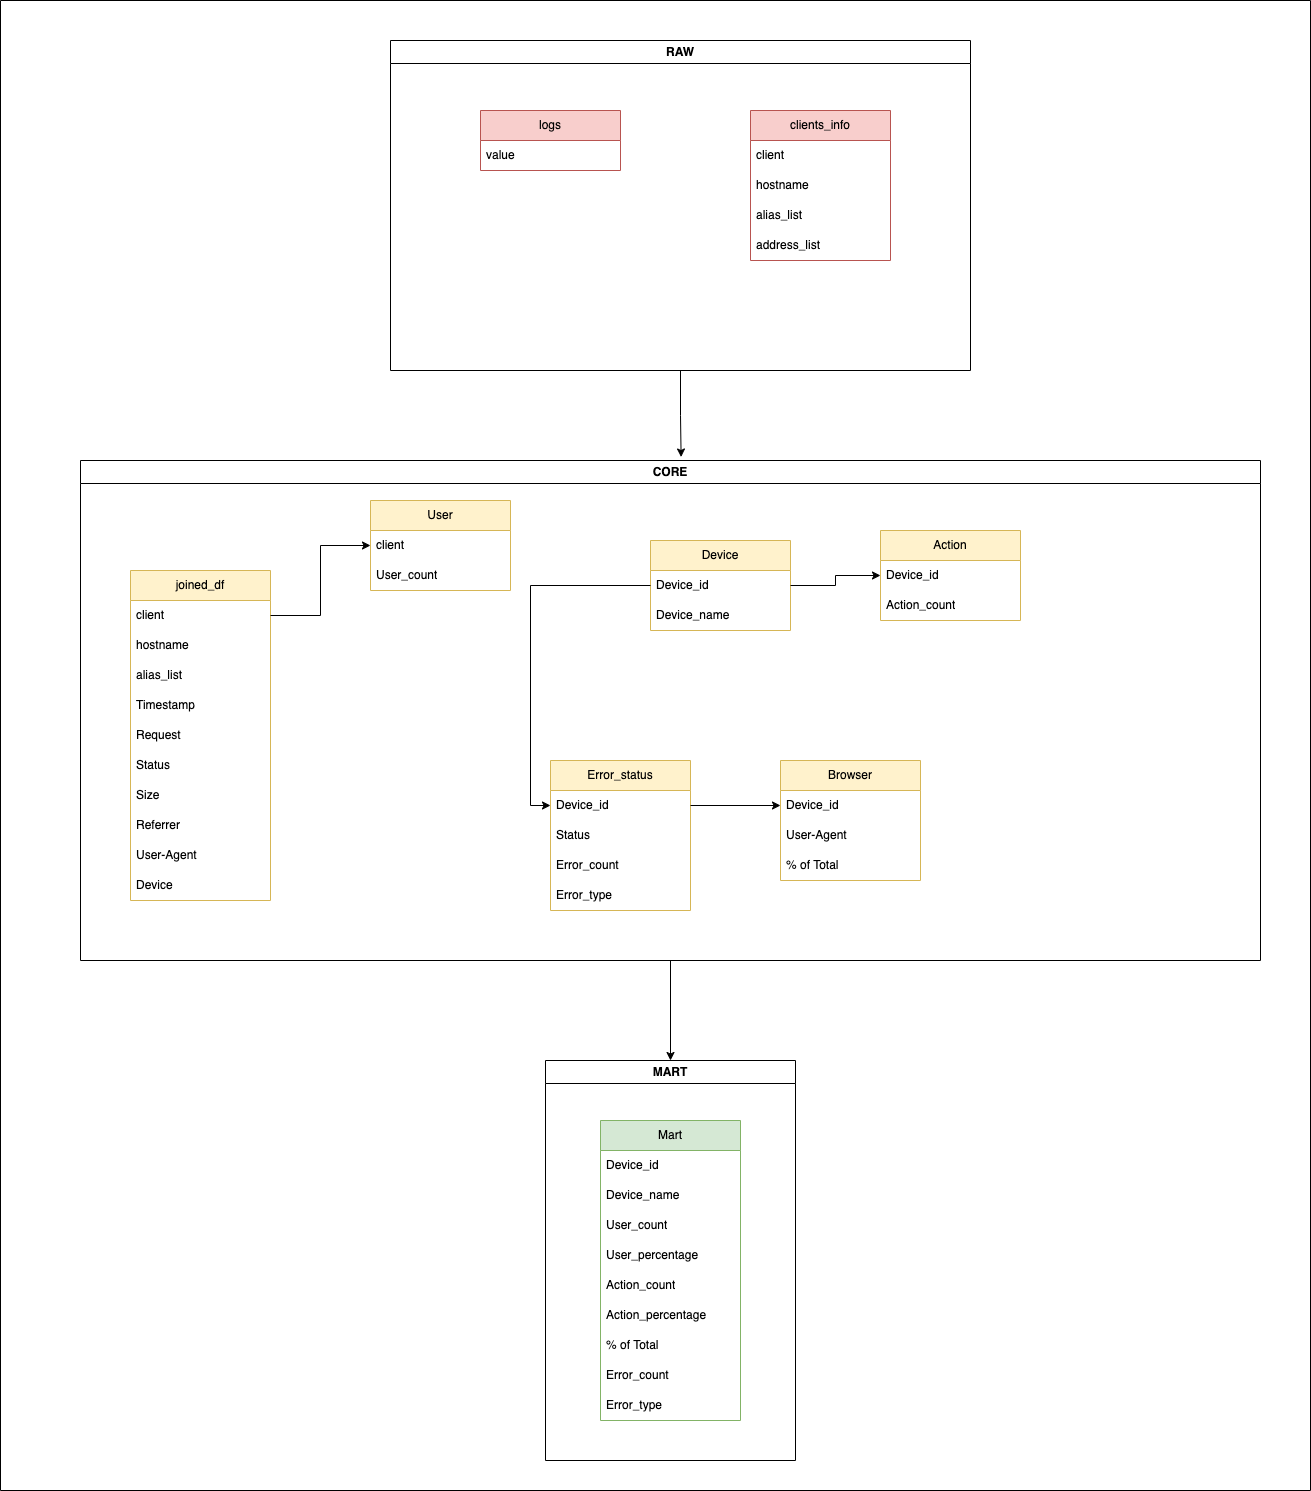

The diagram above was exported from draw.io. Its source (the exported page's mxGraphModel, read from the mxfile embedded in the PNG):
<mxGraphModel dx="2141" dy="1911" grid="1" gridSize="10" guides="1" tooltips="1" connect="1" arrows="1" fold="1" page="1" pageScale="1" pageWidth="827" pageHeight="1169" math="0" shadow="0">
  <root>
    <mxCell id="0" />
    <mxCell id="1" parent="0" />
    <mxCell id="8-O5A5qn1pRtw2OSA2-U-10" value="joined_df" style="swimlane;fontStyle=0;childLayout=stackLayout;horizontal=1;startSize=30;horizontalStack=0;resizeParent=1;resizeParentMax=0;resizeLast=0;collapsible=1;marginBottom=0;whiteSpace=wrap;html=1;fillColor=#fff2cc;strokeColor=#d6b656;" vertex="1" parent="1">
      <mxGeometry x="-200" y="310" width="140" height="330" as="geometry" />
    </mxCell>
    <mxCell id="8-O5A5qn1pRtw2OSA2-U-11" value="client" style="text;strokeColor=none;fillColor=none;align=left;verticalAlign=middle;spacingLeft=4;spacingRight=4;overflow=hidden;points=[[0,0.5],[1,0.5]];portConstraint=eastwest;rotatable=0;whiteSpace=wrap;html=1;" vertex="1" parent="8-O5A5qn1pRtw2OSA2-U-10">
      <mxGeometry y="30" width="140" height="30" as="geometry" />
    </mxCell>
    <mxCell id="8-O5A5qn1pRtw2OSA2-U-12" value="hostname" style="text;strokeColor=none;fillColor=none;align=left;verticalAlign=middle;spacingLeft=4;spacingRight=4;overflow=hidden;points=[[0,0.5],[1,0.5]];portConstraint=eastwest;rotatable=0;whiteSpace=wrap;html=1;" vertex="1" parent="8-O5A5qn1pRtw2OSA2-U-10">
      <mxGeometry y="60" width="140" height="30" as="geometry" />
    </mxCell>
    <mxCell id="8-O5A5qn1pRtw2OSA2-U-13" value="alias_list" style="text;strokeColor=none;fillColor=none;align=left;verticalAlign=middle;spacingLeft=4;spacingRight=4;overflow=hidden;points=[[0,0.5],[1,0.5]];portConstraint=eastwest;rotatable=0;whiteSpace=wrap;html=1;" vertex="1" parent="8-O5A5qn1pRtw2OSA2-U-10">
      <mxGeometry y="90" width="140" height="30" as="geometry" />
    </mxCell>
    <mxCell id="8-O5A5qn1pRtw2OSA2-U-21" value="Timestamp" style="text;strokeColor=none;fillColor=none;align=left;verticalAlign=middle;spacingLeft=4;spacingRight=4;overflow=hidden;points=[[0,0.5],[1,0.5]];portConstraint=eastwest;rotatable=0;whiteSpace=wrap;html=1;" vertex="1" parent="8-O5A5qn1pRtw2OSA2-U-10">
      <mxGeometry y="120" width="140" height="30" as="geometry" />
    </mxCell>
    <mxCell id="8-O5A5qn1pRtw2OSA2-U-20" value="Request" style="text;strokeColor=none;fillColor=none;align=left;verticalAlign=middle;spacingLeft=4;spacingRight=4;overflow=hidden;points=[[0,0.5],[1,0.5]];portConstraint=eastwest;rotatable=0;whiteSpace=wrap;html=1;" vertex="1" parent="8-O5A5qn1pRtw2OSA2-U-10">
      <mxGeometry y="150" width="140" height="30" as="geometry" />
    </mxCell>
    <mxCell id="8-O5A5qn1pRtw2OSA2-U-19" value="Status" style="text;strokeColor=none;fillColor=none;align=left;verticalAlign=middle;spacingLeft=4;spacingRight=4;overflow=hidden;points=[[0,0.5],[1,0.5]];portConstraint=eastwest;rotatable=0;whiteSpace=wrap;html=1;" vertex="1" parent="8-O5A5qn1pRtw2OSA2-U-10">
      <mxGeometry y="180" width="140" height="30" as="geometry" />
    </mxCell>
    <mxCell id="8-O5A5qn1pRtw2OSA2-U-18" value="Size" style="text;strokeColor=none;fillColor=none;align=left;verticalAlign=middle;spacingLeft=4;spacingRight=4;overflow=hidden;points=[[0,0.5],[1,0.5]];portConstraint=eastwest;rotatable=0;whiteSpace=wrap;html=1;" vertex="1" parent="8-O5A5qn1pRtw2OSA2-U-10">
      <mxGeometry y="210" width="140" height="30" as="geometry" />
    </mxCell>
    <mxCell id="8-O5A5qn1pRtw2OSA2-U-17" value="Referrer" style="text;strokeColor=none;fillColor=none;align=left;verticalAlign=middle;spacingLeft=4;spacingRight=4;overflow=hidden;points=[[0,0.5],[1,0.5]];portConstraint=eastwest;rotatable=0;whiteSpace=wrap;html=1;" vertex="1" parent="8-O5A5qn1pRtw2OSA2-U-10">
      <mxGeometry y="240" width="140" height="30" as="geometry" />
    </mxCell>
    <mxCell id="8-O5A5qn1pRtw2OSA2-U-16" value="User-Agent" style="text;strokeColor=none;fillColor=none;align=left;verticalAlign=middle;spacingLeft=4;spacingRight=4;overflow=hidden;points=[[0,0.5],[1,0.5]];portConstraint=eastwest;rotatable=0;whiteSpace=wrap;html=1;" vertex="1" parent="8-O5A5qn1pRtw2OSA2-U-10">
      <mxGeometry y="270" width="140" height="30" as="geometry" />
    </mxCell>
    <mxCell id="8-O5A5qn1pRtw2OSA2-U-15" value="Device" style="text;strokeColor=none;fillColor=none;align=left;verticalAlign=middle;spacingLeft=4;spacingRight=4;overflow=hidden;points=[[0,0.5],[1,0.5]];portConstraint=eastwest;rotatable=0;whiteSpace=wrap;html=1;" vertex="1" parent="8-O5A5qn1pRtw2OSA2-U-10">
      <mxGeometry y="300" width="140" height="30" as="geometry" />
    </mxCell>
    <mxCell id="8-O5A5qn1pRtw2OSA2-U-22" value="Device" style="swimlane;fontStyle=0;childLayout=stackLayout;horizontal=1;startSize=30;horizontalStack=0;resizeParent=1;resizeParentMax=0;resizeLast=0;collapsible=1;marginBottom=0;whiteSpace=wrap;html=1;fillColor=#fff2cc;strokeColor=#d6b656;" vertex="1" parent="1">
      <mxGeometry x="320" y="280" width="140" height="90" as="geometry" />
    </mxCell>
    <mxCell id="8-O5A5qn1pRtw2OSA2-U-23" value="Device_id" style="text;strokeColor=none;fillColor=none;align=left;verticalAlign=middle;spacingLeft=4;spacingRight=4;overflow=hidden;points=[[0,0.5],[1,0.5]];portConstraint=eastwest;rotatable=0;whiteSpace=wrap;html=1;" vertex="1" parent="8-O5A5qn1pRtw2OSA2-U-22">
      <mxGeometry y="30" width="140" height="30" as="geometry" />
    </mxCell>
    <mxCell id="8-O5A5qn1pRtw2OSA2-U-24" value="Device_name" style="text;strokeColor=none;fillColor=none;align=left;verticalAlign=middle;spacingLeft=4;spacingRight=4;overflow=hidden;points=[[0,0.5],[1,0.5]];portConstraint=eastwest;rotatable=0;whiteSpace=wrap;html=1;" vertex="1" parent="8-O5A5qn1pRtw2OSA2-U-22">
      <mxGeometry y="60" width="140" height="30" as="geometry" />
    </mxCell>
    <mxCell id="8-O5A5qn1pRtw2OSA2-U-26" value="User" style="swimlane;fontStyle=0;childLayout=stackLayout;horizontal=1;startSize=30;horizontalStack=0;resizeParent=1;resizeParentMax=0;resizeLast=0;collapsible=1;marginBottom=0;whiteSpace=wrap;html=1;fillColor=#fff2cc;strokeColor=#d6b656;" vertex="1" parent="1">
      <mxGeometry x="40" y="240" width="140" height="90" as="geometry" />
    </mxCell>
    <mxCell id="8-O5A5qn1pRtw2OSA2-U-27" value="client" style="text;strokeColor=none;fillColor=none;align=left;verticalAlign=middle;spacingLeft=4;spacingRight=4;overflow=hidden;points=[[0,0.5],[1,0.5]];portConstraint=eastwest;rotatable=0;whiteSpace=wrap;html=1;" vertex="1" parent="8-O5A5qn1pRtw2OSA2-U-26">
      <mxGeometry y="30" width="140" height="30" as="geometry" />
    </mxCell>
    <mxCell id="8-O5A5qn1pRtw2OSA2-U-28" value="User_count" style="text;strokeColor=none;fillColor=none;align=left;verticalAlign=middle;spacingLeft=4;spacingRight=4;overflow=hidden;points=[[0,0.5],[1,0.5]];portConstraint=eastwest;rotatable=0;whiteSpace=wrap;html=1;" vertex="1" parent="8-O5A5qn1pRtw2OSA2-U-26">
      <mxGeometry y="60" width="140" height="30" as="geometry" />
    </mxCell>
    <mxCell id="8-O5A5qn1pRtw2OSA2-U-30" value="Action" style="swimlane;fontStyle=0;childLayout=stackLayout;horizontal=1;startSize=30;horizontalStack=0;resizeParent=1;resizeParentMax=0;resizeLast=0;collapsible=1;marginBottom=0;whiteSpace=wrap;html=1;fillColor=#fff2cc;strokeColor=#d6b656;" vertex="1" parent="1">
      <mxGeometry x="550" y="270" width="140" height="90" as="geometry" />
    </mxCell>
    <mxCell id="8-O5A5qn1pRtw2OSA2-U-31" value="Device_id" style="text;strokeColor=none;fillColor=none;align=left;verticalAlign=middle;spacingLeft=4;spacingRight=4;overflow=hidden;points=[[0,0.5],[1,0.5]];portConstraint=eastwest;rotatable=0;whiteSpace=wrap;html=1;" vertex="1" parent="8-O5A5qn1pRtw2OSA2-U-30">
      <mxGeometry y="30" width="140" height="30" as="geometry" />
    </mxCell>
    <mxCell id="8-O5A5qn1pRtw2OSA2-U-32" value="Action_count" style="text;strokeColor=none;fillColor=none;align=left;verticalAlign=middle;spacingLeft=4;spacingRight=4;overflow=hidden;points=[[0,0.5],[1,0.5]];portConstraint=eastwest;rotatable=0;whiteSpace=wrap;html=1;" vertex="1" parent="8-O5A5qn1pRtw2OSA2-U-30">
      <mxGeometry y="60" width="140" height="30" as="geometry" />
    </mxCell>
    <mxCell id="8-O5A5qn1pRtw2OSA2-U-34" value="Error_status" style="swimlane;fontStyle=0;childLayout=stackLayout;horizontal=1;startSize=30;horizontalStack=0;resizeParent=1;resizeParentMax=0;resizeLast=0;collapsible=1;marginBottom=0;whiteSpace=wrap;html=1;fillColor=#fff2cc;strokeColor=#d6b656;" vertex="1" parent="1">
      <mxGeometry x="220" y="500" width="140" height="150" as="geometry" />
    </mxCell>
    <mxCell id="8-O5A5qn1pRtw2OSA2-U-35" value="Device_id" style="text;strokeColor=none;fillColor=none;align=left;verticalAlign=middle;spacingLeft=4;spacingRight=4;overflow=hidden;points=[[0,0.5],[1,0.5]];portConstraint=eastwest;rotatable=0;whiteSpace=wrap;html=1;" vertex="1" parent="8-O5A5qn1pRtw2OSA2-U-34">
      <mxGeometry y="30" width="140" height="30" as="geometry" />
    </mxCell>
    <mxCell id="8-O5A5qn1pRtw2OSA2-U-36" value="Status" style="text;strokeColor=none;fillColor=none;align=left;verticalAlign=middle;spacingLeft=4;spacingRight=4;overflow=hidden;points=[[0,0.5],[1,0.5]];portConstraint=eastwest;rotatable=0;whiteSpace=wrap;html=1;" vertex="1" parent="8-O5A5qn1pRtw2OSA2-U-34">
      <mxGeometry y="60" width="140" height="30" as="geometry" />
    </mxCell>
    <mxCell id="8-O5A5qn1pRtw2OSA2-U-37" value="Error_count" style="text;strokeColor=none;fillColor=none;align=left;verticalAlign=middle;spacingLeft=4;spacingRight=4;overflow=hidden;points=[[0,0.5],[1,0.5]];portConstraint=eastwest;rotatable=0;whiteSpace=wrap;html=1;" vertex="1" parent="8-O5A5qn1pRtw2OSA2-U-34">
      <mxGeometry y="90" width="140" height="30" as="geometry" />
    </mxCell>
    <mxCell id="8-O5A5qn1pRtw2OSA2-U-38" value="Error_type" style="text;strokeColor=none;fillColor=none;align=left;verticalAlign=middle;spacingLeft=4;spacingRight=4;overflow=hidden;points=[[0,0.5],[1,0.5]];portConstraint=eastwest;rotatable=0;whiteSpace=wrap;html=1;" vertex="1" parent="8-O5A5qn1pRtw2OSA2-U-34">
      <mxGeometry y="120" width="140" height="30" as="geometry" />
    </mxCell>
    <mxCell id="8-O5A5qn1pRtw2OSA2-U-39" value="Browser" style="swimlane;fontStyle=0;childLayout=stackLayout;horizontal=1;startSize=30;horizontalStack=0;resizeParent=1;resizeParentMax=0;resizeLast=0;collapsible=1;marginBottom=0;whiteSpace=wrap;html=1;fillColor=#fff2cc;strokeColor=#d6b656;" vertex="1" parent="1">
      <mxGeometry x="450" y="500" width="140" height="120" as="geometry" />
    </mxCell>
    <mxCell id="8-O5A5qn1pRtw2OSA2-U-40" value="Device_id" style="text;strokeColor=none;fillColor=none;align=left;verticalAlign=middle;spacingLeft=4;spacingRight=4;overflow=hidden;points=[[0,0.5],[1,0.5]];portConstraint=eastwest;rotatable=0;whiteSpace=wrap;html=1;" vertex="1" parent="8-O5A5qn1pRtw2OSA2-U-39">
      <mxGeometry y="30" width="140" height="30" as="geometry" />
    </mxCell>
    <mxCell id="8-O5A5qn1pRtw2OSA2-U-41" value="User-Agent" style="text;strokeColor=none;fillColor=none;align=left;verticalAlign=middle;spacingLeft=4;spacingRight=4;overflow=hidden;points=[[0,0.5],[1,0.5]];portConstraint=eastwest;rotatable=0;whiteSpace=wrap;html=1;" vertex="1" parent="8-O5A5qn1pRtw2OSA2-U-39">
      <mxGeometry y="60" width="140" height="30" as="geometry" />
    </mxCell>
    <mxCell id="8-O5A5qn1pRtw2OSA2-U-42" value="% of Total" style="text;strokeColor=none;fillColor=none;align=left;verticalAlign=middle;spacingLeft=4;spacingRight=4;overflow=hidden;points=[[0,0.5],[1,0.5]];portConstraint=eastwest;rotatable=0;whiteSpace=wrap;html=1;" vertex="1" parent="8-O5A5qn1pRtw2OSA2-U-39">
      <mxGeometry y="90" width="140" height="30" as="geometry" />
    </mxCell>
    <mxCell id="8-O5A5qn1pRtw2OSA2-U-43" style="edgeStyle=orthogonalEdgeStyle;rounded=0;orthogonalLoop=1;jettySize=auto;html=1;exitX=1;exitY=0.5;exitDx=0;exitDy=0;entryX=0;entryY=0.5;entryDx=0;entryDy=0;" edge="1" parent="1" source="8-O5A5qn1pRtw2OSA2-U-23" target="8-O5A5qn1pRtw2OSA2-U-31">
      <mxGeometry relative="1" as="geometry" />
    </mxCell>
    <mxCell id="8-O5A5qn1pRtw2OSA2-U-44" style="edgeStyle=orthogonalEdgeStyle;rounded=0;orthogonalLoop=1;jettySize=auto;html=1;exitX=0;exitY=0.5;exitDx=0;exitDy=0;entryX=0;entryY=0.5;entryDx=0;entryDy=0;" edge="1" parent="1" source="8-O5A5qn1pRtw2OSA2-U-23" target="8-O5A5qn1pRtw2OSA2-U-35">
      <mxGeometry relative="1" as="geometry" />
    </mxCell>
    <mxCell id="8-O5A5qn1pRtw2OSA2-U-45" style="edgeStyle=orthogonalEdgeStyle;rounded=0;orthogonalLoop=1;jettySize=auto;html=1;exitX=1;exitY=0.5;exitDx=0;exitDy=0;entryX=0;entryY=0.5;entryDx=0;entryDy=0;" edge="1" parent="1" source="8-O5A5qn1pRtw2OSA2-U-35" target="8-O5A5qn1pRtw2OSA2-U-40">
      <mxGeometry relative="1" as="geometry" />
    </mxCell>
    <mxCell id="8-O5A5qn1pRtw2OSA2-U-46" style="edgeStyle=orthogonalEdgeStyle;rounded=0;orthogonalLoop=1;jettySize=auto;html=1;exitX=1;exitY=0.5;exitDx=0;exitDy=0;entryX=0;entryY=0.5;entryDx=0;entryDy=0;" edge="1" parent="1" source="8-O5A5qn1pRtw2OSA2-U-11" target="8-O5A5qn1pRtw2OSA2-U-27">
      <mxGeometry relative="1" as="geometry" />
    </mxCell>
    <mxCell id="8-O5A5qn1pRtw2OSA2-U-57" value="RAW" style="swimlane;whiteSpace=wrap;html=1;" vertex="1" parent="1">
      <mxGeometry x="60" y="-220" width="580" height="330" as="geometry" />
    </mxCell>
    <mxCell id="8-O5A5qn1pRtw2OSA2-U-1" value="logs" style="swimlane;fontStyle=0;childLayout=stackLayout;horizontal=1;startSize=30;horizontalStack=0;resizeParent=1;resizeParentMax=0;resizeLast=0;collapsible=1;marginBottom=0;whiteSpace=wrap;html=1;fillColor=#f8cecc;strokeColor=#b85450;" vertex="1" parent="8-O5A5qn1pRtw2OSA2-U-57">
      <mxGeometry x="90" y="70" width="140" height="60" as="geometry" />
    </mxCell>
    <mxCell id="8-O5A5qn1pRtw2OSA2-U-2" value="value" style="text;strokeColor=none;fillColor=none;align=left;verticalAlign=middle;spacingLeft=4;spacingRight=4;overflow=hidden;points=[[0,0.5],[1,0.5]];portConstraint=eastwest;rotatable=0;whiteSpace=wrap;html=1;" vertex="1" parent="8-O5A5qn1pRtw2OSA2-U-1">
      <mxGeometry y="30" width="140" height="30" as="geometry" />
    </mxCell>
    <mxCell id="8-O5A5qn1pRtw2OSA2-U-5" value="clients_info" style="swimlane;fontStyle=0;childLayout=stackLayout;horizontal=1;startSize=30;horizontalStack=0;resizeParent=1;resizeParentMax=0;resizeLast=0;collapsible=1;marginBottom=0;whiteSpace=wrap;html=1;fillColor=#f8cecc;strokeColor=#b85450;" vertex="1" parent="8-O5A5qn1pRtw2OSA2-U-57">
      <mxGeometry x="360" y="70" width="140" height="150" as="geometry" />
    </mxCell>
    <mxCell id="8-O5A5qn1pRtw2OSA2-U-6" value="client" style="text;strokeColor=none;fillColor=none;align=left;verticalAlign=middle;spacingLeft=4;spacingRight=4;overflow=hidden;points=[[0,0.5],[1,0.5]];portConstraint=eastwest;rotatable=0;whiteSpace=wrap;html=1;" vertex="1" parent="8-O5A5qn1pRtw2OSA2-U-5">
      <mxGeometry y="30" width="140" height="30" as="geometry" />
    </mxCell>
    <mxCell id="8-O5A5qn1pRtw2OSA2-U-7" value="hostname" style="text;strokeColor=none;fillColor=none;align=left;verticalAlign=middle;spacingLeft=4;spacingRight=4;overflow=hidden;points=[[0,0.5],[1,0.5]];portConstraint=eastwest;rotatable=0;whiteSpace=wrap;html=1;" vertex="1" parent="8-O5A5qn1pRtw2OSA2-U-5">
      <mxGeometry y="60" width="140" height="30" as="geometry" />
    </mxCell>
    <mxCell id="8-O5A5qn1pRtw2OSA2-U-8" value="alias_list" style="text;strokeColor=none;fillColor=none;align=left;verticalAlign=middle;spacingLeft=4;spacingRight=4;overflow=hidden;points=[[0,0.5],[1,0.5]];portConstraint=eastwest;rotatable=0;whiteSpace=wrap;html=1;" vertex="1" parent="8-O5A5qn1pRtw2OSA2-U-5">
      <mxGeometry y="90" width="140" height="30" as="geometry" />
    </mxCell>
    <mxCell id="8-O5A5qn1pRtw2OSA2-U-9" value="address_list" style="text;strokeColor=none;fillColor=none;align=left;verticalAlign=middle;spacingLeft=4;spacingRight=4;overflow=hidden;points=[[0,0.5],[1,0.5]];portConstraint=eastwest;rotatable=0;whiteSpace=wrap;html=1;" vertex="1" parent="8-O5A5qn1pRtw2OSA2-U-5">
      <mxGeometry y="120" width="140" height="30" as="geometry" />
    </mxCell>
    <mxCell id="8-O5A5qn1pRtw2OSA2-U-66" style="edgeStyle=orthogonalEdgeStyle;rounded=0;orthogonalLoop=1;jettySize=auto;html=1;entryX=0.5;entryY=0;entryDx=0;entryDy=0;" edge="1" parent="1" source="8-O5A5qn1pRtw2OSA2-U-58" target="8-O5A5qn1pRtw2OSA2-U-59">
      <mxGeometry relative="1" as="geometry">
        <mxPoint x="340" y="790" as="targetPoint" />
      </mxGeometry>
    </mxCell>
    <mxCell id="8-O5A5qn1pRtw2OSA2-U-58" value="CORE" style="swimlane;whiteSpace=wrap;html=1;" vertex="1" parent="1">
      <mxGeometry x="-250" y="200" width="1180" height="500" as="geometry" />
    </mxCell>
    <mxCell id="8-O5A5qn1pRtw2OSA2-U-60" value="" style="swimlane;startSize=0;" vertex="1" parent="1">
      <mxGeometry x="-330" y="-260" width="1310" height="1490" as="geometry" />
    </mxCell>
    <mxCell id="8-O5A5qn1pRtw2OSA2-U-59" value="MART" style="swimlane;whiteSpace=wrap;html=1;" vertex="1" parent="8-O5A5qn1pRtw2OSA2-U-60">
      <mxGeometry x="545" y="1060" width="250" height="400" as="geometry" />
    </mxCell>
    <mxCell id="8-O5A5qn1pRtw2OSA2-U-47" value="Mart" style="swimlane;fontStyle=0;childLayout=stackLayout;horizontal=1;startSize=30;horizontalStack=0;resizeParent=1;resizeParentMax=0;resizeLast=0;collapsible=1;marginBottom=0;whiteSpace=wrap;html=1;fillColor=#d5e8d4;strokeColor=#82b366;" vertex="1" parent="8-O5A5qn1pRtw2OSA2-U-59">
      <mxGeometry x="55" y="60" width="140" height="300" as="geometry" />
    </mxCell>
    <mxCell id="8-O5A5qn1pRtw2OSA2-U-48" value="Device_id" style="text;strokeColor=none;fillColor=none;align=left;verticalAlign=middle;spacingLeft=4;spacingRight=4;overflow=hidden;points=[[0,0.5],[1,0.5]];portConstraint=eastwest;rotatable=0;whiteSpace=wrap;html=1;" vertex="1" parent="8-O5A5qn1pRtw2OSA2-U-47">
      <mxGeometry y="30" width="140" height="30" as="geometry" />
    </mxCell>
    <mxCell id="8-O5A5qn1pRtw2OSA2-U-49" value="Device_name" style="text;strokeColor=none;fillColor=none;align=left;verticalAlign=middle;spacingLeft=4;spacingRight=4;overflow=hidden;points=[[0,0.5],[1,0.5]];portConstraint=eastwest;rotatable=0;whiteSpace=wrap;html=1;" vertex="1" parent="8-O5A5qn1pRtw2OSA2-U-47">
      <mxGeometry y="60" width="140" height="30" as="geometry" />
    </mxCell>
    <mxCell id="8-O5A5qn1pRtw2OSA2-U-50" value="User_count" style="text;strokeColor=none;fillColor=none;align=left;verticalAlign=middle;spacingLeft=4;spacingRight=4;overflow=hidden;points=[[0,0.5],[1,0.5]];portConstraint=eastwest;rotatable=0;whiteSpace=wrap;html=1;" vertex="1" parent="8-O5A5qn1pRtw2OSA2-U-47">
      <mxGeometry y="90" width="140" height="30" as="geometry" />
    </mxCell>
    <mxCell id="8-O5A5qn1pRtw2OSA2-U-56" value="User_percentage" style="text;strokeColor=none;fillColor=none;align=left;verticalAlign=middle;spacingLeft=4;spacingRight=4;overflow=hidden;points=[[0,0.5],[1,0.5]];portConstraint=eastwest;rotatable=0;whiteSpace=wrap;html=1;" vertex="1" parent="8-O5A5qn1pRtw2OSA2-U-47">
      <mxGeometry y="120" width="140" height="30" as="geometry" />
    </mxCell>
    <mxCell id="8-O5A5qn1pRtw2OSA2-U-55" value="Action_count" style="text;strokeColor=none;fillColor=none;align=left;verticalAlign=middle;spacingLeft=4;spacingRight=4;overflow=hidden;points=[[0,0.5],[1,0.5]];portConstraint=eastwest;rotatable=0;whiteSpace=wrap;html=1;" vertex="1" parent="8-O5A5qn1pRtw2OSA2-U-47">
      <mxGeometry y="150" width="140" height="30" as="geometry" />
    </mxCell>
    <mxCell id="8-O5A5qn1pRtw2OSA2-U-54" value="Action_percentage" style="text;strokeColor=none;fillColor=none;align=left;verticalAlign=middle;spacingLeft=4;spacingRight=4;overflow=hidden;points=[[0,0.5],[1,0.5]];portConstraint=eastwest;rotatable=0;whiteSpace=wrap;html=1;" vertex="1" parent="8-O5A5qn1pRtw2OSA2-U-47">
      <mxGeometry y="180" width="140" height="30" as="geometry" />
    </mxCell>
    <mxCell id="8-O5A5qn1pRtw2OSA2-U-53" value="% of Total" style="text;strokeColor=none;fillColor=none;align=left;verticalAlign=middle;spacingLeft=4;spacingRight=4;overflow=hidden;points=[[0,0.5],[1,0.5]];portConstraint=eastwest;rotatable=0;whiteSpace=wrap;html=1;" vertex="1" parent="8-O5A5qn1pRtw2OSA2-U-47">
      <mxGeometry y="210" width="140" height="30" as="geometry" />
    </mxCell>
    <mxCell id="8-O5A5qn1pRtw2OSA2-U-52" value="Error_count" style="text;strokeColor=none;fillColor=none;align=left;verticalAlign=middle;spacingLeft=4;spacingRight=4;overflow=hidden;points=[[0,0.5],[1,0.5]];portConstraint=eastwest;rotatable=0;whiteSpace=wrap;html=1;" vertex="1" parent="8-O5A5qn1pRtw2OSA2-U-47">
      <mxGeometry y="240" width="140" height="30" as="geometry" />
    </mxCell>
    <mxCell id="8-O5A5qn1pRtw2OSA2-U-51" value="Error_type" style="text;strokeColor=none;fillColor=none;align=left;verticalAlign=middle;spacingLeft=4;spacingRight=4;overflow=hidden;points=[[0,0.5],[1,0.5]];portConstraint=eastwest;rotatable=0;whiteSpace=wrap;html=1;" vertex="1" parent="8-O5A5qn1pRtw2OSA2-U-47">
      <mxGeometry y="270" width="140" height="30" as="geometry" />
    </mxCell>
    <mxCell id="8-O5A5qn1pRtw2OSA2-U-63" style="edgeStyle=orthogonalEdgeStyle;rounded=0;orthogonalLoop=1;jettySize=auto;html=1;entryX=0.509;entryY=-0.007;entryDx=0;entryDy=0;entryPerimeter=0;" edge="1" parent="1" source="8-O5A5qn1pRtw2OSA2-U-57" target="8-O5A5qn1pRtw2OSA2-U-58">
      <mxGeometry relative="1" as="geometry" />
    </mxCell>
  </root>
</mxGraphModel>